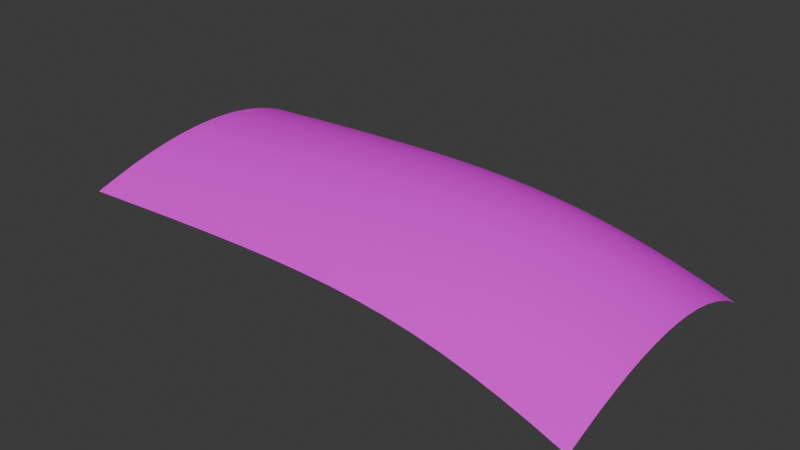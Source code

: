 # Source: math.blend  (saved by Blender 5.0.119; exported with 4.5.12 LTS)
import bpy
from mathutils import Matrix  # noqa: F401  (used for matrix-valued properties, if any)

bpy.ops.wm.read_factory_settings(use_empty=True)
scene = bpy.context.scene
scene.name = 'Scene'

# ---- collections
col_collection = bpy.data.collections.new('Collection'); scene.collection.children.link(col_collection)

# ---- images (referenced by path relative to the original .blend; pixels are not part of the script)
import os
ASSET_DIR = os.environ.get("B2B_ASSET_DIR", "")  # directory of the original .blend (textures are referenced by path, not embedded)
HERE = os.path.dirname(os.path.abspath(__file__))  # packed textures are extracted next to this script under _unpacked/

def load_image(name, relpath, width, height, colorspace="sRGB"):
    """Load a texture the original file referenced (path relative to the .blend, or extracted next to this script)."""
    p = next((c for c in (os.path.join(HERE, relpath), os.path.join(ASSET_DIR, relpath)) if relpath and os.path.exists(c)), "")
    if p:
        img = bpy.data.images.load(p, check_existing=True)
        img.name = name
    else:  # same state as the original file: an image datablock whose file is absent (Cycles renders it pink)
        img = bpy.data.images.new(name, width, height)
        img.source = "FILE"
        img.filepath = "//" + (relpath or name)
    img.colorspace_settings.name = colorspace
    return img
img_math5_png = load_image('math5.png', 'texture/math5.png', 1024, 1024, 'sRGB')

# ---- materials (node trees are filled in below, after node groups)
mat_x = bpy.data.materials.new('材质')

# ---- material node trees
mat_x.use_nodes = True; mat_x.node_tree.nodes.clear()
_N = mat_x.node_tree.nodes; _L = mat_x.node_tree.links
n0 = _N.new('ShaderNodeBsdfPrincipled'); n0.name = '原理化 BSDF'; n0.location = (-200, 100)
n1 = _N.new('ShaderNodeOutputMaterial'); n1.name = '材质输出'; n1.location = (200, 100)
n2 = _N.new('ShaderNodeTexImage'); n2.name = '图像纹理'; n2.location = (-508, 71)
n2.image = img_math5_png
n2.extension = 'EXTEND'
_L.new(n0.outputs[0], n1.inputs[0])
_L.new(n2.outputs[0], n0.inputs[0])
n1.is_active_output = True

# ---- world
world_world = bpy.data.worlds.new('World'); scene.world = world_world
world_world.use_nodes = True; world_world.node_tree.nodes.clear()
_N = world_world.node_tree.nodes; _L = world_world.node_tree.links
n0 = _N.new('ShaderNodeOutputWorld'); n0.name = 'World Output'; n0.location = (200, 100)
n1 = _N.new('ShaderNodeBackground'); n1.name = 'Background'; n1.location = (-200, 100)
n1.inputs[0].default_value = (0.05088, 0.05088, 0.05088, 1.0)
_L.new(n1.outputs[0], n0.inputs[0])
n0.is_active_output = True
world_world.color = (0.05088, 0.05088, 0.05088)
world_world.sun_shadow_jitter_overblur = 0.0

# ---- meshes
me_x = bpy.data.meshes.new('曲面片')
me_x.from_pydata([(-2.641, -0.1831, 1.67), (-2.233, -0.1606, 1.675), (-1.861, -0.1415, 1.68), (-1.52, -0.1261, 1.682), (-1.206, -0.1144, 1.683), (-0.9162, -0.1067, 1.681), (-0.6462, -0.1032, 1.675), (-0.3923, -0.1041, 1.667), (-0.1509, -0.1096, 1.654), (0.08178, -0.1198, 1.637), (0.3095, -0.135, 1.615), (0.5359, -0.1553, 1.588), (0.7649, -0.181, 1.555), (1.0, -0.2122, 1.516), (1.245, -0.2491, 1.47), (1.504, -0.292, 1.417), (-2.648, -0.004539, 1.722), (-2.241, 0.01953, 1.73), (-1.869, 0.03997, 1.736), (-1.528, 0.05658, 1.74), (-1.215, 0.06916, 1.742), (-0.9248, 0.07752, 1.74), (-0.6549, 0.08147, 1.736), (-0.401, 0.08081, 1.727), (-0.1596, 0.07536, 1.715), (0.07309, 0.06491, 1.697), (0.3009, 0.04928, 1.675), (0.5274, 0.02826, 1.647), (0.7566, 0.001675, 1.613), (0.992, -0.03068, 1.572), (1.237, -0.069, 1.525), (1.497, -0.1135, 1.47), (-2.655, 0.1679, 1.768), (-2.248, 0.1934, 1.777), (-1.876, 0.215, 1.785), (-1.535, 0.2326, 1.79), (-1.222, 0.2459, 1.792), (-0.9322, 0.2549, 1.792), (-0.6623, 0.2592, 1.788), (-0.4085, 0.2587, 1.78), (-0.1671, 0.2533, 1.767), (0.06564, 0.2426, 1.749), (0.2935, 0.2266, 1.726), (0.5202, 0.205, 1.698), (0.7494, 0.1777, 1.663), (0.985, 0.1443, 1.621), (1.231, 0.1048, 1.572), (1.49, 0.05901, 1.515), (-2.66, 0.3343, 1.806), (-2.254, 0.3609, 1.816), (-1.882, 0.3835, 1.825), (-1.541, 0.4019, 1.831), (-1.228, 0.4159, 1.835), (-0.9384, 0.4253, 1.835), (-0.6685, 0.43, 1.831), (-0.4148, 0.4297, 1.823), (-0.1734, 0.4242, 1.81), (0.05943, 0.4134, 1.793), (0.2873, 0.3971, 1.769), (0.5141, 0.375, 1.74), (0.7435, 0.347, 1.704), (0.9792, 0.3128, 1.661), (1.225, 0.2724, 1.611), (1.485, 0.2254, 1.553), (-2.665, 0.4947, 1.836), (-2.258, 0.5221, 1.848), (-1.887, 0.5455, 1.857), (-1.546, 0.5645, 1.864), (-1.233, 0.5791, 1.868), (-0.9433, 0.5889, 1.869), (-0.6735, 0.5938, 1.865), (-0.4197, 0.5936, 1.858), (-0.1783, 0.5882, 1.845), (0.05446, 0.5772, 1.827), (0.2824, 0.5606, 1.803), (0.5093, 0.5382, 1.774), (0.7387, 0.5096, 1.737), (0.9746, 0.4748, 1.694), (1.221, 0.4336, 1.642), (1.48, 0.3857, 1.583), (-2.668, 0.6489, 1.858), (-2.262, 0.6771, 1.871), (-1.89, 0.701, 1.882), (-1.55, 0.7205, 1.889), (-1.237, 0.7354, 1.894), (-0.947, 0.7455, 1.895), (-0.6772, 0.7507, 1.891), (-0.4235, 0.7506, 1.884), (-0.1821, 0.7451, 1.871), (0.05074, 0.7341, 1.853), (0.2787, 0.7173, 1.829), (0.5056, 0.6945, 1.799), (0.7352, 0.6656, 1.762), (0.9711, 0.6303, 1.718), (1.217, 0.5885, 1.666), (1.477, 0.54, 1.606), (-2.67, 0.7971, 1.874), (-2.264, 0.8257, 1.887), (-1.892, 0.85, 1.898), (-1.552, 0.8698, 1.906), (-1.239, 0.885, 1.911), (-0.9494, 0.8953, 1.912), (-0.6797, 0.9006, 1.909), (-0.426, 0.9006, 1.901), (-0.1846, 0.8951, 1.888), (0.04825, 0.884, 1.87), (0.2763, 0.8671, 1.846), (0.5032, 0.8441, 1.816), (0.7328, 0.8149, 1.778), (0.9688, 0.7793, 1.734), (1.215, 0.7371, 1.682), (1.475, 0.6881, 1.621), (-2.671, 0.9391, 1.881), (-2.265, 0.968, 1.895), (-1.894, 0.9925, 1.906), (-1.553, 1.013, 1.914), (-1.24, 1.028, 1.919), (-0.9507, 1.038, 1.92), (-0.6809, 1.044, 1.917), (-0.4272, 1.044, 1.91), (-0.1858, 1.038, 1.897), (0.04701, 1.027, 1.879), (0.275, 1.01, 1.855), (0.502, 0.9869, 1.824), (0.7316, 0.9576, 1.787), (0.9676, 0.9218, 1.742), (1.214, 0.8794, 1.689), (1.474, 0.8302, 1.629), (-2.671, 1.075, 1.881), (-2.265, 1.104, 1.895), (-1.894, 1.128, 1.906), (-1.553, 1.149, 1.914), (-1.24, 1.164, 1.919), (-0.9507, 1.174, 1.92), (-0.6809, 1.18, 1.917), (-0.4272, 1.18, 1.91), (-0.1858, 1.174, 1.897), (0.04701, 1.163, 1.879), (0.275, 1.146, 1.855), (0.502, 1.123, 1.824), (0.7316, 1.094, 1.787), (0.9676, 1.058, 1.742), (1.214, 1.015, 1.689), (1.474, 0.9662, 1.629), (-2.67, 1.205, 1.874), (-2.264, 1.234, 1.887), (-1.892, 1.258, 1.898), (-1.552, 1.278, 1.906), (-1.239, 1.293, 1.911), (-0.9494, 1.303, 1.912), (-0.6797, 1.309, 1.909), (-0.426, 1.309, 1.901), (-0.1846, 1.303, 1.888), (0.04825, 1.292, 1.87), (0.2763, 1.275, 1.846), (0.5032, 1.252, 1.816), (0.7328, 1.223, 1.778), (0.9688, 1.187, 1.734), (1.215, 1.145, 1.682), (1.475, 1.096, 1.621), (-2.668, 1.329, 1.858), (-2.262, 1.357, 1.871), (-1.89, 1.381, 1.882), (-1.55, 1.401, 1.889), (-1.237, 1.415, 1.894), (-0.947, 1.426, 1.895), (-0.6772, 1.431, 1.891), (-0.4235, 1.431, 1.884), (-0.1821, 1.425, 1.871), (0.05074, 1.414, 1.853), (0.2787, 1.397, 1.829), (0.5056, 1.375, 1.799), (0.7352, 1.346, 1.762), (0.9711, 1.31, 1.718), (1.217, 1.269, 1.666), (1.477, 1.22, 1.606), (-2.665, 1.447, 1.836), (-2.258, 1.474, 1.848), (-1.887, 1.497, 1.857), (-1.546, 1.517, 1.864), (-1.233, 1.531, 1.868), (-0.9433, 1.541, 1.869), (-0.6735, 1.546, 1.865), (-0.4197, 1.546, 1.858), (-0.1783, 1.54, 1.845), (0.05446, 1.529, 1.827), (0.2824, 1.513, 1.803), (0.5093, 1.49, 1.774), (0.7387, 1.462, 1.737), (0.9746, 1.427, 1.694), (1.221, 1.386, 1.642), (1.48, 1.338, 1.583), (-2.66, 1.558, 1.806), (-2.254, 1.585, 1.816), (-1.882, 1.607, 1.825), (-1.541, 1.626, 1.831), (-1.228, 1.64, 1.835), (-0.9384, 1.649, 1.835), (-0.6685, 1.654, 1.831), (-0.4148, 1.654, 1.823), (-0.1734, 1.648, 1.81), (0.05943, 1.637, 1.793), (0.2873, 1.621, 1.769), (0.5141, 1.599, 1.74), (0.7435, 1.571, 1.704), (0.9792, 1.537, 1.661), (1.225, 1.496, 1.611), (1.485, 1.449, 1.553), (-2.655, 1.664, 1.768), (-2.248, 1.689, 1.777), (-1.876, 1.711, 1.785), (-1.535, 1.729, 1.79), (-1.222, 1.742, 1.792), (-0.9322, 1.751, 1.792), (-0.6623, 1.755, 1.788), (-0.4085, 1.755, 1.78), (-0.1671, 1.749, 1.767), (0.06564, 1.739, 1.749), (0.2935, 1.723, 1.726), (0.5202, 1.701, 1.698), (0.7494, 1.674, 1.663), (0.985, 1.64, 1.621), (1.231, 1.601, 1.572), (1.49, 1.555, 1.515), (-2.648, 1.763, 1.722), (-2.241, 1.788, 1.73), (-1.869, 1.808, 1.736), (-1.528, 1.825, 1.74), (-1.215, 1.837, 1.742), (-0.9248, 1.846, 1.74), (-0.6549, 1.849, 1.736), (-0.401, 1.849, 1.727), (-0.1596, 1.843, 1.715), (0.07309, 1.833, 1.697), (0.3009, 1.817, 1.675), (0.5274, 1.796, 1.647), (0.7566, 1.77, 1.613), (0.992, 1.737, 1.572), (1.237, 1.699, 1.525), (1.497, 1.655, 1.47), (-2.641, 1.857, 1.67), (-2.233, 1.879, 1.675), (-1.861, 1.898, 1.68), (-1.52, 1.914, 1.682), (-1.206, 1.926, 1.683), (-0.9162, 1.933, 1.681), (-0.6462, 1.937, 1.675), (-0.3923, 1.936, 1.667), (-0.1509, 1.93, 1.654), (0.08178, 1.92, 1.637), (0.3095, 1.905, 1.615), (0.5359, 1.885, 1.588), (0.7649, 1.859, 1.555), (1.0, 1.828, 1.516), (1.245, 1.791, 1.47), (1.504, 1.748, 1.417)], [], [(1, 17, 16, 0), (2, 18, 17, 1), (3, 19, 18, 2), (4, 20, 19, 3), (5, 21, 20, 4), (6, 22, 21, 5), (7, 23, 22, 6), (8, 24, 23, 7), (9, 25, 24, 8), (10, 26, 25, 9), (11, 27, 26, 10), (12, 28, 27, 11), (13, 29, 28, 12), (14, 30, 29, 13), (15, 31, 30, 14), (17, 33, 32, 16), (18, 34, 33, 17), (19, 35, 34, 18), (20, 36, 35, 19), (21, 37, 36, 20), (22, 38, 37, 21), (23, 39, 38, 22), (24, 40, 39, 23), (25, 41, 40, 24), (26, 42, 41, 25), (27, 43, 42, 26), (28, 44, 43, 27), (29, 45, 44, 28), (30, 46, 45, 29), (31, 47, 46, 30), (33, 49, 48, 32), (34, 50, 49, 33), (35, 51, 50, 34), (36, 52, 51, 35), (37, 53, 52, 36), (38, 54, 53, 37), (39, 55, 54, 38), (40, 56, 55, 39), (41, 57, 56, 40), (42, 58, 57, 41), (43, 59, 58, 42), (44, 60, 59, 43), (45, 61, 60, 44), (46, 62, 61, 45), (47, 63, 62, 46), (49, 65, 64, 48), (50, 66, 65, 49), (51, 67, 66, 50), (52, 68, 67, 51), (53, 69, 68, 52), (54, 70, 69, 53), (55, 71, 70, 54), (56, 72, 71, 55), (57, 73, 72, 56), (58, 74, 73, 57), (59, 75, 74, 58), (60, 76, 75, 59), (61, 77, 76, 60), (62, 78, 77, 61), (63, 79, 78, 62), (65, 81, 80, 64), (66, 82, 81, 65), (67, 83, 82, 66), (68, 84, 83, 67), (69, 85, 84, 68), (70, 86, 85, 69), (71, 87, 86, 70), (72, 88, 87, 71), (73, 89, 88, 72), (74, 90, 89, 73), (75, 91, 90, 74), (76, 92, 91, 75), (77, 93, 92, 76), (78, 94, 93, 77), (79, 95, 94, 78), (81, 97, 96, 80), (82, 98, 97, 81), (83, 99, 98, 82), (84, 100, 99, 83), (85, 101, 100, 84), (86, 102, 101, 85), (87, 103, 102, 86), (88, 104, 103, 87), (89, 105, 104, 88), (90, 106, 105, 89), (91, 107, 106, 90), (92, 108, 107, 91), (93, 109, 108, 92), (94, 110, 109, 93), (95, 111, 110, 94), (97, 113, 112, 96), (98, 114, 113, 97), (99, 115, 114, 98), (100, 116, 115, 99), (101, 117, 116, 100), (102, 118, 117, 101), (103, 119, 118, 102), (104, 120, 119, 103), (105, 121, 120, 104), (106, 122, 121, 105), (107, 123, 122, 106), (108, 124, 123, 107), (109, 125, 124, 108), (110, 126, 125, 109), (111, 127, 126, 110), (113, 129, 128, 112), (114, 130, 129, 113), (115, 131, 130, 114), (116, 132, 131, 115), (117, 133, 132, 116), (118, 134, 133, 117), (119, 135, 134, 118), (120, 136, 135, 119), (121, 137, 136, 120), (122, 138, 137, 121), (123, 139, 138, 122), (124, 140, 139, 123), (125, 141, 140, 124), (126, 142, 141, 125), (127, 143, 142, 126), (129, 145, 144, 128), (130, 146, 145, 129), (131, 147, 146, 130), (132, 148, 147, 131), (133, 149, 148, 132), (134, 150, 149, 133), (135, 151, 150, 134), (136, 152, 151, 135), (137, 153, 152, 136), (138, 154, 153, 137), (139, 155, 154, 138), (140, 156, 155, 139), (141, 157, 156, 140), (142, 158, 157, 141), (143, 159, 158, 142), (145, 161, 160, 144), (146, 162, 161, 145), (147, 163, 162, 146), (148, 164, 163, 147), (149, 165, 164, 148), (150, 166, 165, 149), (151, 167, 166, 150), (152, 168, 167, 151), (153, 169, 168, 152), (154, 170, 169, 153), (155, 171, 170, 154), (156, 172, 171, 155), (157, 173, 172, 156), (158, 174, 173, 157), (159, 175, 174, 158), (161, 177, 176, 160), (162, 178, 177, 161), (163, 179, 178, 162), (164, 180, 179, 163), (165, 181, 180, 164), (166, 182, 181, 165), (167, 183, 182, 166), (168, 184, 183, 167), (169, 185, 184, 168), (170, 186, 185, 169), (171, 187, 186, 170), (172, 188, 187, 171), (173, 189, 188, 172), (174, 190, 189, 173), (175, 191, 190, 174), (177, 193, 192, 176), (178, 194, 193, 177), (179, 195, 194, 178), (180, 196, 195, 179), (181, 197, 196, 180), (182, 198, 197, 181), (183, 199, 198, 182), (184, 200, 199, 183), (185, 201, 200, 184), (186, 202, 201, 185), (187, 203, 202, 186), (188, 204, 203, 187), (189, 205, 204, 188), (190, 206, 205, 189), (191, 207, 206, 190), (193, 209, 208, 192), (194, 210, 209, 193), (195, 211, 210, 194), (196, 212, 211, 195), (197, 213, 212, 196), (198, 214, 213, 197), (199, 215, 214, 198), (200, 216, 215, 199), (201, 217, 216, 200), (202, 218, 217, 201), (203, 219, 218, 202), (204, 220, 219, 203), (205, 221, 220, 204), (206, 222, 221, 205), (207, 223, 222, 206), (209, 225, 224, 208), (210, 226, 225, 209), (211, 227, 226, 210), (212, 228, 227, 211), (213, 229, 228, 212), (214, 230, 229, 213), (215, 231, 230, 214), (216, 232, 231, 215), (217, 233, 232, 216), (218, 234, 233, 217), (219, 235, 234, 218), (220, 236, 235, 219), (221, 237, 236, 220), (222, 238, 237, 221), (223, 239, 238, 222), (225, 241, 240, 224), (226, 242, 241, 225), (227, 243, 242, 226), (228, 244, 243, 227), (229, 245, 244, 228), (230, 246, 245, 229), (231, 247, 246, 230), (232, 248, 247, 231), (233, 249, 248, 232), (234, 250, 249, 233), (235, 251, 250, 234), (236, 252, 251, 235), (237, 253, 252, 236), (238, 254, 253, 237), (239, 255, 254, 238)])
me_x.polygons.foreach_set('use_smooth', [True] * 225)
_uv = me_x.uv_layers.new(name='UV贴图')
_uv.uv.foreach_set('vector', [0.765, 1.427, 0.7899, 1.284, 0.8889, 1.316, 0.8643, 1.458, 0.6741, 1.399, 0.6993, 1.255, 0.7899, 1.284, 0.765, 1.427, 0.5905, 1.376, 0.6159, 1.23, 0.6993, 1.255, 0.6741, 1.399, 0.5133, 1.356, 0.5388, 1.21, 0.6159, 1.23, 0.5905, 1.376, 0.4414, 1.341, 0.4671, 1.194, 0.5388, 1.21, 0.5133, 1.356, 0.374, 1.329, 0.3998, 1.182, 0.4671, 1.194, 0.4414, 1.341, 0.3101, 1.322, 0.3359, 1.175, 0.3998, 1.182, 0.374, 1.329, 0.2486, 1.319, 0.2744, 1.172, 0.3359, 1.175, 0.3101, 1.322, 0.1886, 1.321, 0.2144, 1.173, 0.2744, 1.172, 0.2486, 1.319, 0.1291, 1.326, 0.1548, 1.179, 0.2144, 1.173, 0.1886, 1.321, 0.06921, 1.336, 0.09477, 1.19, 0.1548, 1.179, 0.1291, 1.326, 0.007886, 1.35, 0.03326, 1.205, 0.09477, 1.19, 0.06921, 1.336, -0.05583, 1.369, -0.03067, 1.225, 0.03326, 1.205, 0.007886, 1.35, -0.1229, 1.393, -0.09802, 1.249, -0.03067, 1.225, -0.05583, 1.369, -0.1943, 1.421, -0.1698, 1.279, -0.09802, 1.249, -0.1229, 1.393, 0.7899, 1.284, 0.8136, 1.146, 0.9122, 1.179, 0.8889, 1.316, 0.6993, 1.255, 0.7231, 1.116, 0.8136, 1.146, 0.7899, 1.284, 0.6159, 1.23, 0.64, 1.091, 0.7231, 1.116, 0.6993, 1.255, 0.5388, 1.21, 0.5631, 1.07, 0.64, 1.091, 0.6159, 1.23, 0.4671, 1.194, 0.4915, 1.053, 0.5631, 1.07, 0.5388, 1.21, 0.3998, 1.182, 0.4242, 1.041, 0.4915, 1.053, 0.4671, 1.194, 0.3359, 1.175, 0.3603, 1.033, 0.4242, 1.041, 0.3998, 1.182, 0.2744, 1.172, 0.2988, 1.03, 0.3603, 1.033, 0.3359, 1.175, 0.2144, 1.173, 0.2388, 1.032, 0.2988, 1.03, 0.2744, 1.172, 0.1548, 1.179, 0.1791, 1.038, 0.2388, 1.032, 0.2144, 1.173, 0.09477, 1.19, 0.119, 1.049, 0.1791, 1.038, 0.1548, 1.179, 0.03326, 1.205, 0.05733, 1.065, 0.119, 1.049, 0.09477, 1.19, -0.03067, 1.225, -0.006801, 1.086, 0.05733, 1.065, 0.03326, 1.205, -0.09802, 1.249, -0.07438, 1.111, -0.006801, 1.086, -0.03067, 1.225, -0.1698, 1.279, -0.1464, 1.142, -0.07438, 1.111, -0.09802, 1.249, 0.8136, 1.146, 0.836, 1.013, 0.9344, 1.048, 0.9122, 1.179, 0.7231, 1.116, 0.7457, 0.9826, 0.836, 1.013, 0.8136, 1.146, 0.64, 1.091, 0.6627, 0.9565, 0.7457, 0.9826, 0.7231, 1.116, 0.5631, 1.07, 0.5859, 0.935, 0.6627, 0.9565, 0.64, 1.091, 0.4915, 1.053, 0.5144, 0.9181, 0.5859, 0.935, 0.5631, 1.07, 0.4242, 1.041, 0.4473, 0.9057, 0.5144, 0.9181, 0.4915, 1.053, 0.3603, 1.033, 0.3834, 0.898, 0.4473, 0.9057, 0.4242, 1.041, 0.2988, 1.03, 0.3219, 0.895, 0.3834, 0.898, 0.3603, 1.033, 0.2388, 1.032, 0.2618, 0.8967, 0.3219, 0.895, 0.2988, 1.03, 0.1791, 1.038, 0.2021, 0.9033, 0.2618, 0.8967, 0.2388, 1.032, 0.119, 1.049, 0.1419, 0.9148, 0.2021, 0.9033, 0.1791, 1.038, 0.05733, 1.065, 0.08008, 0.9311, 0.1419, 0.9148, 0.119, 1.049, -0.006801, 1.086, 0.01579, 0.9525, 0.08008, 0.9311, 0.05733, 1.065, -0.07438, 1.111, -0.05198, 0.9789, 0.01579, 0.9525, -0.006801, 1.086, -0.1464, 1.142, -0.1242, 1.01, -0.05198, 0.9789, -0.07438, 1.111, 0.836, 1.013, 0.8571, 0.8858, 0.9554, 0.9214, 0.9344, 1.048, 0.7457, 0.9826, 0.767, 0.8546, 0.8571, 0.8858, 0.836, 1.013, 0.6627, 0.9565, 0.6841, 0.8281, 0.767, 0.8546, 0.7457, 0.9826, 0.5859, 0.935, 0.6075, 0.8061, 0.6841, 0.8281, 0.6627, 0.9565, 0.5144, 0.9181, 0.5361, 0.7888, 0.6075, 0.8061, 0.5859, 0.935, 0.4473, 0.9057, 0.4689, 0.7762, 0.5361, 0.7888, 0.5144, 0.9181, 0.3834, 0.898, 0.4051, 0.7684, 0.4689, 0.7762, 0.4473, 0.9057, 0.3219, 0.895, 0.3436, 0.7654, 0.4051, 0.7684, 0.3834, 0.898, 0.2618, 0.8967, 0.2835, 0.7673, 0.3436, 0.7654, 0.3219, 0.895, 0.2021, 0.9033, 0.2237, 0.7741, 0.2835, 0.7673, 0.2618, 0.8967, 0.1419, 0.9148, 0.1634, 0.7859, 0.2237, 0.7741, 0.2021, 0.9033, 0.08008, 0.9311, 0.1015, 0.8027, 0.1634, 0.7859, 0.1419, 0.9148, 0.01579, 0.9525, 0.03711, 0.8246, 0.1015, 0.8027, 0.08008, 0.9311, -0.05198, 0.9789, -0.03082, 0.8516, 0.03711, 0.8246, 0.01579, 0.9525, -0.1242, 1.01, -0.1032, 0.8839, -0.03082, 0.8516, -0.05198, 0.9789, 0.8571, 0.8858, 0.877, 0.7639, 0.9752, 0.8, 0.9554, 0.9214, 0.767, 0.8546, 0.7871, 0.7322, 0.877, 0.7639, 0.8571, 0.8858, 0.6841, 0.8281, 0.7043, 0.7053, 0.7871, 0.7322, 0.767, 0.8546, 0.6075, 0.8061, 0.6277, 0.683, 0.7043, 0.7053, 0.6841, 0.8281, 0.5361, 0.7888, 0.5563, 0.6654, 0.6277, 0.683, 0.6075, 0.8061, 0.4689, 0.7762, 0.4892, 0.6527, 0.5563, 0.6654, 0.5361, 0.7888, 0.4051, 0.7684, 0.4254, 0.6448, 0.4892, 0.6527, 0.4689, 0.7762, 0.3436, 0.7654, 0.3639, 0.6418, 0.4254, 0.6448, 0.4051, 0.7684, 0.2835, 0.7673, 0.3038, 0.6437, 0.3639, 0.6418, 0.3436, 0.7654, 0.2237, 0.7741, 0.244, 0.6507, 0.3038, 0.6437, 0.2835, 0.7673, 0.1634, 0.7859, 0.1836, 0.6627, 0.244, 0.6507, 0.2237, 0.7741, 0.1015, 0.8027, 0.1217, 0.6799, 0.1836, 0.6627, 0.1634, 0.7859, 0.03711, 0.8246, 0.05714, 0.7022, 0.1217, 0.6799, 0.1015, 0.8027, -0.03082, 0.8516, -0.0109, 0.7297, 0.05714, 0.7022, 0.03711, 0.8246, -0.1032, 0.8839, -0.08343, 0.7626, -0.0109, 0.7297, -0.03082, 0.8516, 0.877, 0.7639, 0.8957, 0.6473, 0.9938, 0.6839, 0.9752, 0.8, 0.7871, 0.7322, 0.8058, 0.6154, 0.8957, 0.6473, 0.877, 0.7639, 0.7043, 0.7053, 0.7231, 0.5881, 0.8058, 0.6154, 0.7871, 0.7322, 0.6277, 0.683, 0.6466, 0.5656, 0.7231, 0.5881, 0.7043, 0.7053, 0.5563, 0.6654, 0.5752, 0.5479, 0.6466, 0.5656, 0.6277, 0.683, 0.4892, 0.6527, 0.5082, 0.535, 0.5752, 0.5479, 0.5563, 0.6654, 0.4254, 0.6448, 0.4444, 0.5271, 0.5082, 0.535, 0.4892, 0.6527, 0.3639, 0.6418, 0.3829, 0.5241, 0.4444, 0.5271, 0.4254, 0.6448, 0.3038, 0.6437, 0.3227, 0.5261, 0.3829, 0.5241, 0.3639, 0.6418, 0.244, 0.6507, 0.2629, 0.5332, 0.3227, 0.5261, 0.3038, 0.6437, 0.1836, 0.6627, 0.2025, 0.5454, 0.2629, 0.5332, 0.244, 0.6507, 0.1217, 0.6799, 0.1405, 0.5627, 0.2025, 0.5454, 0.1836, 0.6627, 0.05714, 0.7022, 0.07589, 0.5853, 0.1405, 0.5627, 0.1217, 0.6799, -0.0109, 0.7297, 0.007775, 0.6132, 0.07589, 0.5853, 0.05714, 0.7022, -0.08343, 0.7626, -0.06485, 0.6464, 0.007775, 0.6132, -0.0109, 0.7297, 0.8957, 0.6473, 0.9132, 0.5361, 1.011, 0.5729, 0.9938, 0.6839, 0.8058, 0.6154, 0.8233, 0.504, 0.9132, 0.5361, 0.8957, 0.6473, 0.7231, 0.5881, 0.7406, 0.4766, 0.8233, 0.504, 0.8058, 0.6154, 0.6466, 0.5656, 0.6641, 0.454, 0.7406, 0.4766, 0.7231, 0.5881, 0.5752, 0.5479, 0.5928, 0.4362, 0.6641, 0.454, 0.6466, 0.5656, 0.5082, 0.535, 0.5257, 0.4233, 0.5928, 0.4362, 0.5752, 0.5479, 0.4444, 0.5271, 0.4619, 0.4153, 0.5257, 0.4233, 0.5082, 0.535, 0.3829, 0.5241, 0.4004, 0.4123, 0.4619, 0.4153, 0.4444, 0.5271, 0.3227, 0.5261, 0.3403, 0.4143, 0.4004, 0.4123, 0.3829, 0.5241, 0.2629, 0.5332, 0.2805, 0.4215, 0.3403, 0.4143, 0.3227, 0.5261, 0.2025, 0.5454, 0.22, 0.4337, 0.2805, 0.4215, 0.2629, 0.5332, 0.1405, 0.5627, 0.158, 0.4512, 0.22, 0.4337, 0.2025, 0.5454, 0.07589, 0.5853, 0.09336, 0.4739, 0.158, 0.4512, 0.1405, 0.5627, 0.007775, 0.6132, 0.02521, 0.502, 0.09336, 0.4739, 0.07589, 0.5853, -0.06485, 0.6464, -0.04746, 0.5354, 0.02521, 0.502, 0.007775, 0.6132, 0.9132, 0.5361, 0.9293, 0.4302, 1.027, 0.467, 1.011, 0.5729, 0.8233, 0.504, 0.8395, 0.3981, 0.9293, 0.4302, 0.9132, 0.5361, 0.7406, 0.4766, 0.7568, 0.3708, 0.8395, 0.3981, 0.8233, 0.504, 0.6641, 0.454, 0.6803, 0.3481, 0.7568, 0.3708, 0.7406, 0.4766, 0.5928, 0.4362, 0.609, 0.3303, 0.6803, 0.3481, 0.6641, 0.454, 0.5257, 0.4233, 0.5419, 0.3174, 0.609, 0.3303, 0.5928, 0.4362, 0.4619, 0.4153, 0.4781, 0.3094, 0.5419, 0.3174, 0.5257, 0.4233, 0.4004, 0.4123, 0.4166, 0.3064, 0.4781, 0.3094, 0.4619, 0.4153, 0.3403, 0.4143, 0.3565, 0.3085, 0.4166, 0.3064, 0.4004, 0.4123, 0.2805, 0.4215, 0.2966, 0.3156, 0.3565, 0.3085, 0.3403, 0.4143, 0.22, 0.4337, 0.2362, 0.3279, 0.2966, 0.3156, 0.2805, 0.4215, 0.158, 0.4512, 0.1742, 0.3454, 0.2362, 0.3279, 0.22, 0.4337, 0.09336, 0.4739, 0.1095, 0.3681, 0.1742, 0.3454, 0.158, 0.4512, 0.02521, 0.502, 0.0414, 0.3961, 0.1095, 0.3681, 0.09336, 0.4739, -0.04746, 0.5354, -0.03127, 0.4295, 0.0414, 0.3961, 0.02521, 0.502, 0.9293, 0.4302, 0.9443, 0.3297, 1.042, 0.3663, 1.027, 0.467, 0.8395, 0.3981, 0.8544, 0.2978, 0.9443, 0.3297, 0.9293, 0.4302, 0.7568, 0.3708, 0.7717, 0.2706, 0.8544, 0.2978, 0.8395, 0.3981, 0.6803, 0.3481, 0.6951, 0.248, 0.7717, 0.2706, 0.7568, 0.3708, 0.609, 0.3303, 0.6238, 0.2303, 0.6951, 0.248, 0.6803, 0.3481, 0.5419, 0.3174, 0.5567, 0.2175, 0.6238, 0.2303, 0.609, 0.3303, 0.4781, 0.3094, 0.4929, 0.2095, 0.5567, 0.2175, 0.5419, 0.3174, 0.4166, 0.3064, 0.4314, 0.2065, 0.4929, 0.2095, 0.4781, 0.3094, 0.3565, 0.3085, 0.3713, 0.2085, 0.4314, 0.2065, 0.4166, 0.3064, 0.2966, 0.3156, 0.3115, 0.2156, 0.3713, 0.2085, 0.3565, 0.3085, 0.2362, 0.3279, 0.2511, 0.2278, 0.3115, 0.2156, 0.2966, 0.3156, 0.1742, 0.3454, 0.189, 0.2452, 0.2511, 0.2278, 0.2362, 0.3279, 0.1095, 0.3681, 0.1245, 0.2677, 0.189, 0.2452, 0.1742, 0.3454, 0.0414, 0.3961, 0.05634, 0.2956, 0.1245, 0.2677, 0.1095, 0.3681, -0.03127, 0.4295, -0.01628, 0.3288, 0.05634, 0.2956, 0.0414, 0.3961, 0.9443, 0.3297, 0.958, 0.2346, 1.056, 0.2708, 1.042, 0.3663, 0.8544, 0.2978, 0.868, 0.203, 0.958, 0.2346, 0.9443, 0.3297, 0.7717, 0.2706, 0.7852, 0.176, 0.868, 0.203, 0.8544, 0.2978, 0.6951, 0.248, 0.7086, 0.1537, 0.7852, 0.176, 0.7717, 0.2706, 0.6238, 0.2303, 0.6373, 0.1362, 0.7086, 0.1537, 0.6951, 0.248, 0.5567, 0.2175, 0.5702, 0.1234, 0.6373, 0.1362, 0.6238, 0.2303, 0.4929, 0.2095, 0.5064, 0.1155, 0.5702, 0.1234, 0.5567, 0.2175, 0.4314, 0.2065, 0.4449, 0.1125, 0.5064, 0.1155, 0.4929, 0.2095, 0.3713, 0.2085, 0.3847, 0.1145, 0.4449, 0.1125, 0.4314, 0.2065, 0.3115, 0.2156, 0.325, 0.1214, 0.3847, 0.1145, 0.3713, 0.2085, 0.2511, 0.2278, 0.2646, 0.1335, 0.325, 0.1214, 0.3115, 0.2156, 0.189, 0.2452, 0.2026, 0.1506, 0.2646, 0.1335, 0.2511, 0.2278, 0.1245, 0.2677, 0.1381, 0.1729, 0.2026, 0.1506, 0.189, 0.2452, 0.05634, 0.2956, 0.07005, 0.2005, 0.1381, 0.1729, 0.1245, 0.2677, -0.01628, 0.3288, -0.002484, 0.2333, 0.07005, 0.2005, 0.05634, 0.2956, 0.958, 0.2346, 0.9705, 0.1448, 1.069, 0.1804, 1.056, 0.2708, 0.868, 0.203, 0.8804, 0.1137, 0.9705, 0.1448, 0.958, 0.2346, 0.7852, 0.176, 0.7975, 0.08711, 0.8804, 0.1137, 0.868, 0.203, 0.7086, 0.1537, 0.7208, 0.06515, 0.7975, 0.08711, 0.7852, 0.176, 0.6373, 0.1362, 0.6494, 0.04785, 0.7208, 0.06515, 0.7086, 0.1537, 0.5702, 0.1234, 0.5823, 0.03527, 0.6494, 0.04785, 0.6373, 0.1362, 0.5064, 0.1155, 0.5184, 0.02745, 0.5823, 0.03527, 0.5702, 0.1234, 0.4449, 0.1125, 0.4569, 0.02445, 0.5184, 0.02745, 0.5064, 0.1155, 0.3847, 0.1145, 0.3968, 0.02632, 0.4569, 0.02445, 0.4449, 0.1125, 0.325, 0.1214, 0.3371, 0.03312, 0.3968, 0.02632, 0.3847, 0.1145, 0.2646, 0.1335, 0.2767, 0.0449, 0.3371, 0.03312, 0.325, 0.1214, 0.2026, 0.1506, 0.2149, 0.06171, 0.2767, 0.0449, 0.2646, 0.1335, 0.1381, 0.1729, 0.1504, 0.08362, 0.2149, 0.06171, 0.2026, 0.1506, 0.07005, 0.2005, 0.08251, 0.1107, 0.1504, 0.08362, 0.1381, 0.1729, -0.002484, 0.2333, 0.01011, 0.1429, 0.08251, 0.1107, 0.07005, 0.2005, 0.9705, 0.1448, 0.9817, 0.06033, 1.08, 0.09516, 1.069, 0.1804, 0.8804, 0.1137, 0.8914, 0.02987, 0.9817, 0.06033, 0.9705, 0.1448, 0.7975, 0.08711, 0.8084, 0.003864, 0.8914, 0.02987, 0.8804, 0.1137, 0.7208, 0.06515, 0.7316, -0.01765, 0.8084, 0.003864, 0.7975, 0.08711, 0.6494, 0.04785, 0.6602, -0.03462, 0.7316, -0.01765, 0.7208, 0.06515, 0.5823, 0.03527, 0.593, -0.04699, 0.6602, -0.03462, 0.6494, 0.04785, 0.5184, 0.02745, 0.5291, -0.0547, 0.593, -0.04699, 0.5823, 0.03527, 0.4569, 0.02445, 0.4676, -0.0577, 0.5291, -0.0547, 0.5184, 0.02745, 0.3968, 0.02632, 0.4075, -0.05594, 0.4676, -0.0577, 0.4569, 0.02445, 0.3371, 0.03312, 0.3478, -0.04936, 0.4075, -0.05594, 0.3968, 0.02632, 0.2767, 0.0449, 0.2876, -0.03791, 0.3478, -0.04936, 0.3371, 0.03312, 0.2149, 0.06171, 0.2258, -0.02153, 0.2876, -0.03791, 0.2767, 0.0449, 0.1504, 0.08362, 0.1615, -0.0001792, 0.2258, -0.02153, 0.2149, 0.06171, 0.08251, 0.1107, 0.09373, 0.02621, 0.1615, -0.0001792, 0.1504, 0.08362, 0.01011, 0.1429, 0.02151, 0.05768, 0.09373, 0.02621, 0.08251, 0.1107, 0.9817, 0.06033, 0.9917, -0.01878, 1.09, 0.01509, 1.08, 0.09516, 0.8914, 0.02987, 0.9012, -0.0484, 0.9917, -0.01878, 0.9817, 0.06033, 0.8084, 0.003864, 0.818, -0.07373, 0.9012, -0.0484, 0.8914, 0.02987, 0.7316, -0.01765, 0.7411, -0.09469, 0.818, -0.07373, 0.8084, 0.003864, 0.6602, -0.03462, 0.6696, -0.1112, 0.7411, -0.09469, 0.7316, -0.01765, 0.593, -0.04699, 0.6023, -0.1233, 0.6696, -0.1112, 0.6602, -0.03462, 0.5291, -0.0547, 0.5384, -0.1309, 0.6023, -0.1233, 0.593, -0.04699, 0.4676, -0.0577, 0.4769, -0.1339, 0.5384, -0.1309, 0.5291, -0.0547, 0.4075, -0.05594, 0.4169, -0.1323, 0.4769, -0.1339, 0.4676, -0.0577, 0.3478, -0.04936, 0.3572, -0.126, 0.4169, -0.1323, 0.4075, -0.05594, 0.2876, -0.03791, 0.2971, -0.1149, 0.3572, -0.126, 0.3478, -0.04936, 0.2258, -0.02153, 0.2354, -0.09912, 0.2971, -0.1149, 0.2876, -0.03791, 0.1615, -0.0001792, 0.1713, -0.07846, 0.2354, -0.09912, 0.2258, -0.02153, 0.09373, 0.02621, 0.1037, -0.0529, 0.1713, -0.07846, 0.1615, -0.0001792, 0.02151, 0.05768, 0.03171, -0.02239, 0.1037, -0.0529, 0.09373, 0.02621, 0.9917, -0.01878, 1.0, -0.09253, 1.099, -0.05982, 1.09, 0.01509, 0.9012, -0.0484, 0.9097, -0.1212, 1.0, -0.09253, 0.9917, -0.01878, 0.818, -0.07373, 0.8264, -0.1457, 0.9097, -0.1212, 0.9012, -0.0484, 0.7411, -0.09469, 0.7493, -0.166, 0.8264, -0.1457, 0.818, -0.07373, 0.6696, -0.1112, 0.6776, -0.182, 0.7493, -0.166, 0.7411, -0.09469, 0.6023, -0.1233, 0.6103, -0.1938, 0.6776, -0.182, 0.6696, -0.1112, 0.5384, -0.1309, 0.5464, -0.2012, 0.6103, -0.1938, 0.6023, -0.1233, 0.4769, -0.1339, 0.4849, -0.2042, 0.5464, -0.2012, 0.5384, -0.1309, 0.4169, -0.1323, 0.4248, -0.2027, 0.4849, -0.2042, 0.4769, -0.1339, 0.3572, -0.126, 0.3653, -0.1968, 0.4248, -0.2027, 0.4169, -0.1323, 0.2971, -0.1149, 0.3052, -0.1862, 0.3653, -0.1968, 0.3572, -0.126, 0.2354, -0.09912, 0.2437, -0.1711, 0.3052, -0.1862, 0.2971, -0.1149, 0.1713, -0.07846, 0.1798, -0.1512, 0.2437, -0.1711, 0.2354, -0.09912, 0.1037, -0.0529, 0.1124, -0.1267, 0.1798, -0.1512, 0.1713, -0.07846, 0.03171, -0.02239, 0.04072, -0.0973, 0.1124, -0.1267, 0.1037, -0.0529, 1.0, -0.09253, 1.008, -0.1609, 1.107, -0.1296, 1.099, -0.05982, 0.9097, -0.1212, 0.9169, -0.1884, 1.008, -0.1609, 1.0, -0.09253, 0.8264, -0.1457, 0.8334, -0.212, 0.9169, -0.1884, 0.9097, -0.1212, 0.7493, -0.166, 0.7561, -0.2315, 0.8334, -0.212, 0.8264, -0.1457, 0.6776, -0.182, 0.6843, -0.247, 0.7561, -0.2315, 0.7493, -0.166, 0.6103, -0.1938, 0.6169, -0.2583, 0.6843, -0.247, 0.6776, -0.182, 0.5464, -0.2012, 0.5529, -0.2656, 0.6169, -0.2583, 0.6103, -0.1938, 0.4849, -0.2042, 0.4914, -0.2686, 0.5529, -0.2656, 0.5464, -0.2012, 0.4248, -0.2027, 0.4314, -0.2673, 0.4914, -0.2686, 0.4849, -0.2042, 0.3653, -0.1968, 0.372, -0.2617, 0.4314, -0.2673, 0.4248, -0.2027, 0.3052, -0.1862, 0.3121, -0.2517, 0.372, -0.2617, 0.3653, -0.1968, 0.2437, -0.1711, 0.2507, -0.2373, 0.3121, -0.2517, 0.3052, -0.1862, 0.1798, -0.1512, 0.187, -0.2185, 0.2507, -0.2373, 0.2437, -0.1711, 0.1124, -0.1267, 0.1199, -0.1951, 0.187, -0.2185, 0.1798, -0.1512, 0.04072, -0.0973, 0.04852, -0.167, 0.1199, -0.1951, 0.1124, -0.1267])
me_x.materials.append(mat_x)
me_x.auto_texspace = False
me_x.update()

# ---- objects
ob_x = bpy.data.objects.new('曲面片', me_x)

# ---- transforms, parenting, visibility, modifiers, constraints
ob_x.location = (0.0, 0.0, -1.38)

# ---- collection membership
col_collection.objects.link(ob_x)

# ---- scene / render settings (as saved in the file)
scene.frame_start = 1; scene.frame_end = 250; scene.frame_set(105)
scene.render.engine = 'BLENDER_EEVEE_NEXT'
scene.render.bake_bias = 0.0
scene.render.bake_samples = 0
scene.cycles.sampling_pattern = 'TABULATED_SOBOL'
scene.eevee.use_volume_custom_range = False
bpy.context.view_layer.update()

# ---- added for rendering (the .blend has no active camera and no usable light): camera, sun
cam_auto = bpy.data.cameras.new('AutoCamera')
cam_auto.lens = 50.0
cam_auto.sensor_width = 36.0
cam_auto.clip_end = 1000.0
ob_auto_camera = bpy.data.objects.new('AutoCamera', cam_auto)
scene.collection.objects.link(ob_auto_camera)
ob_auto_camera.location = (3.82026, -4.46204, 3.81163)
ob_auto_camera.rotation_euler = (1.09748, -7.21219e-08, 0.694738)
scene.camera = ob_auto_camera
light_auto_sun = bpy.data.lights.new('AutoSun', 'SUN')
light_auto_sun.energy = 3.0
light_auto_sun.angle = 0.0523599
ob_auto_sun = bpy.data.objects.new('AutoSun', light_auto_sun)
scene.collection.objects.link(ob_auto_sun)
ob_auto_sun.rotation_euler = (0.872665, 0.174533, 0.523599)
bpy.context.view_layer.update()

